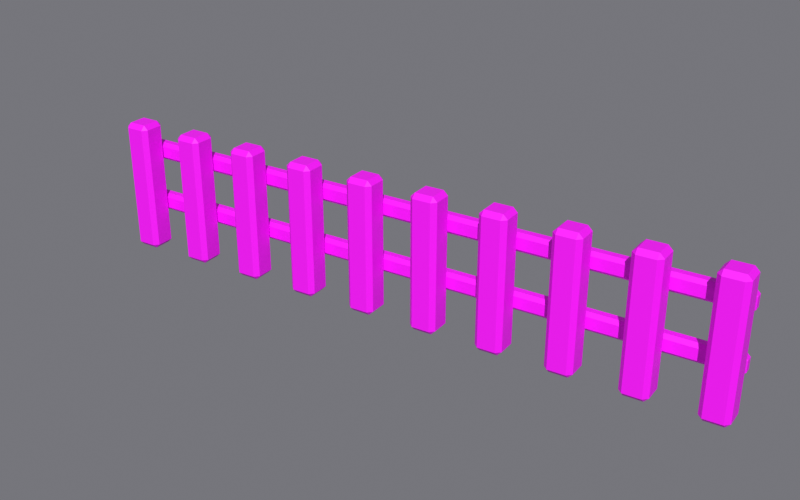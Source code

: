 # Source: PicketFence.blend  (saved by Blender 5.2.44; exported with 4.5.12 LTS)
import bpy
from mathutils import Matrix  # noqa: F401  (used for matrix-valued properties, if any)

bpy.ops.wm.read_factory_settings(use_empty=True)
scene = bpy.context.scene
scene.name = 'Scene'

# ---- images (referenced by path relative to the original .blend; pixels are not part of the script)
import os
ASSET_DIR = os.environ.get("B2B_ASSET_DIR", "")  # directory of the original .blend (textures are referenced by path, not embedded)
HERE = os.path.dirname(os.path.abspath(__file__))  # packed textures are extracted next to this script under _unpacked/

def load_image(name, relpath, width, height, colorspace="sRGB"):
    """Load a texture the original file referenced (path relative to the .blend, or extracted next to this script)."""
    p = next((c for c in (os.path.join(HERE, relpath), os.path.join(ASSET_DIR, relpath)) if relpath and os.path.exists(c)), "")
    if p:
        img = bpy.data.images.load(p, check_existing=True)
        img.name = name
    else:  # same state as the original file: an image datablock whose file is absent (Cycles renders it pink)
        img = bpy.data.images.new(name, width, height)
        img.source = "FILE"
        img.filepath = "//" + (relpath or name)
    img.colorspace_settings.name = colorspace
    return img
img_toypalette_png = load_image('ToyPalette.png', 'ToyPalette.png', 1024, 1024, 'sRGB')

# ---- materials (node trees are filled in below, after node groups)
mat_toypalette = bpy.data.materials.new('ToyPalette')

# ---- material node trees
mat_toypalette.use_nodes = True; mat_toypalette.node_tree.nodes.clear()
_N = mat_toypalette.node_tree.nodes; _L = mat_toypalette.node_tree.links
n0 = _N.new('ShaderNodeBsdfPrincipled'); n0.name = 'Principled BSDF'; n0.location = (-200, 100)
n0.inputs[2].default_value = 0.6
n0.inputs[10].default_value = 0.005
n1 = _N.new('ShaderNodeOutputMaterial'); n1.name = 'Material Output'; n1.location = (200, 100)
n2 = _N.new('ShaderNodeTexImage'); n2.name = 'Image Texture'; n2.location = (0, 0)
n2.image = img_toypalette_png
n2.interpolation = 'Closest'
_L.new(n0.outputs[0], n1.inputs[0])
_L.new(n2.outputs[0], n0.inputs[0])
n1.is_active_output = True

# ---- world
world_world = bpy.data.worlds.new('World'); scene.world = world_world
world_world.use_nodes = True; world_world.node_tree.nodes.clear()
_N = world_world.node_tree.nodes; _L = world_world.node_tree.links
n0 = _N.new('ShaderNodeBackground'); n0.name = 'Background'; n0.location = (-200, 100)
n0.inputs[0].default_value = (0.18, 0.18, 0.2, 1.0)
n1 = _N.new('ShaderNodeOutputWorld'); n1.name = 'World Output'; n1.location = (200, 100)
_L.new(n0.outputs[0], n1.inputs[0])
n1.is_active_output = True
world_world.color = (0.18, 0.18, 0.2)

# ---- cameras
cam_camera = bpy.data.cameras.new('Camera')
cam_camera.clip_start = 0.001
cam_camera.clip_end = 100.0

# ---- lights
light_sun = bpy.data.lights.new('Sun', 'SUN')
light_sun.energy = 3.0

# ---- meshes
me_picketfence_posts = bpy.data.meshes.new('PicketFence_Posts')
me_picketfence_posts.from_pydata([(-0.006, -0.006, 0.0), (-0.006, -0.006, 0.06), (-0.006, 0.006, 0.0), (-0.006, 0.006, 0.06), (0.006, -0.006, 0.0), (0.006, -0.006, 0.06), (0.006, 0.006, 0.0), (0.006, 0.006, 0.06)], [], [(0, 1, 3, 2), (2, 3, 7, 6), (6, 7, 5, 4), (4, 5, 1, 0), (2, 6, 4, 0), (7, 3, 1, 5)])
_uv = me_picketfence_posts.uv_layers.new(name='UVMap')
_uv.uv.foreach_set('vector', [0.3125, 0.8125, 0.3125, 0.8125, 0.3125, 0.8125, 0.3125, 0.8125, 0.3125, 0.8125, 0.3125, 0.8125, 0.3125, 0.8125, 0.3125, 0.8125, 0.3125, 0.8125, 0.3125, 0.8125, 0.3125, 0.8125, 0.3125, 0.8125, 0.3125, 0.8125, 0.3125, 0.8125, 0.3125, 0.8125, 0.3125, 0.8125, 0.3125, 0.8125, 0.3125, 0.8125, 0.3125, 0.8125, 0.3125, 0.8125, 0.3125, 0.8125, 0.3125, 0.8125, 0.3125, 0.8125, 0.3125, 0.8125])
me_picketfence_posts.materials.append(mat_toypalette)
me_picketfence_posts.update()
me_picketfence_raillower = bpy.data.meshes.new('PicketFence_RailLower')
me_picketfence_raillower.from_pydata([(-0.006, 0.005, 0.016), (-0.006, 0.005, 0.024), (-0.006, 0.011, 0.016), (-0.006, 0.011, 0.024), (0.276, 0.005, 0.016), (0.276, 0.005, 0.024), (0.276, 0.011, 0.016), (0.276, 0.011, 0.024)], [], [(0, 1, 3, 2), (2, 3, 7, 6), (6, 7, 5, 4), (4, 5, 1, 0), (2, 6, 4, 0), (7, 3, 1, 5)])
_uv = me_picketfence_raillower.uv_layers.new(name='UVMap')
_uv.uv.foreach_set('vector', [0.3125, 0.8125, 0.3125, 0.8125, 0.3125, 0.8125, 0.3125, 0.8125, 0.3125, 0.8125, 0.3125, 0.8125, 0.3125, 0.8125, 0.3125, 0.8125, 0.3125, 0.8125, 0.3125, 0.8125, 0.3125, 0.8125, 0.3125, 0.8125, 0.3125, 0.8125, 0.3125, 0.8125, 0.3125, 0.8125, 0.3125, 0.8125, 0.3125, 0.8125, 0.3125, 0.8125, 0.3125, 0.8125, 0.3125, 0.8125, 0.3125, 0.8125, 0.3125, 0.8125, 0.3125, 0.8125, 0.3125, 0.8125])
me_picketfence_raillower.materials.append(mat_toypalette)
me_picketfence_raillower.update()
me_picketfence_railupper = bpy.data.meshes.new('PicketFence_RailUpper')
me_picketfence_railupper.from_pydata([(-0.006, 0.005, 0.041), (-0.006, 0.005, 0.049), (-0.006, 0.011, 0.041), (-0.006, 0.011, 0.049), (0.276, 0.005, 0.041), (0.276, 0.005, 0.049), (0.276, 0.011, 0.041), (0.276, 0.011, 0.049)], [], [(0, 1, 3, 2), (2, 3, 7, 6), (6, 7, 5, 4), (4, 5, 1, 0), (2, 6, 4, 0), (7, 3, 1, 5)])
_uv = me_picketfence_railupper.uv_layers.new(name='UVMap')
_uv.uv.foreach_set('vector', [0.3125, 0.8125, 0.3125, 0.8125, 0.3125, 0.8125, 0.3125, 0.8125, 0.3125, 0.8125, 0.3125, 0.8125, 0.3125, 0.8125, 0.3125, 0.8125, 0.3125, 0.8125, 0.3125, 0.8125, 0.3125, 0.8125, 0.3125, 0.8125, 0.3125, 0.8125, 0.3125, 0.8125, 0.3125, 0.8125, 0.3125, 0.8125, 0.3125, 0.8125, 0.3125, 0.8125, 0.3125, 0.8125, 0.3125, 0.8125, 0.3125, 0.8125, 0.3125, 0.8125, 0.3125, 0.8125, 0.3125, 0.8125])
me_picketfence_railupper.materials.append(mat_toypalette)
me_picketfence_railupper.update()

# ---- objects
ob_picketfence = bpy.data.objects.new('PicketFence', None)
ob_picketfence_posts = bpy.data.objects.new('PicketFence_Posts', me_picketfence_posts)
ob_picketfence_raillower = bpy.data.objects.new('PicketFence_RailLower', me_picketfence_raillower)
ob_picketfence_railupper = bpy.data.objects.new('PicketFence_RailUpper', me_picketfence_railupper)
ob_camera = bpy.data.objects.new('Camera', cam_camera)
ob_sun = bpy.data.objects.new('Sun', light_sun)

# ---- transforms, parenting, visibility, modifiers, constraints
ob_picketfence.location = (0.0, 0.0, 0.0)
ob_picketfence.empty_display_size = 0.05
ob_picketfence_posts.parent = ob_picketfence
ob_picketfence_posts.location = (0.0, 0.0, 0.0)
_m = ob_picketfence_posts.modifiers.new('Bevel', 'BEVEL')
_m.width = 0.002
_m.width_pct = 0.002
_m = ob_picketfence_posts.modifiers.new('Array', 'ARRAY')
_m.count = 10
_m.relative_offset_displace = (2.5, 0.0, 0.0)
ob_picketfence_raillower.parent = ob_picketfence
ob_picketfence_raillower.location = (0.0, 0.0, 0.0)
_m = ob_picketfence_raillower.modifiers.new('Bevel', 'BEVEL')
_m.width = 0.0015
_m.width_pct = 0.0015
ob_picketfence_railupper.parent = ob_picketfence
ob_picketfence_railupper.location = (0.0, 0.0, 0.0)
_m = ob_picketfence_railupper.modifiers.new('Bevel', 'BEVEL')
_m.width = 0.0015
_m.width_pct = 0.0015
ob_camera.location = (0.3532, -0.3369, 0.2239)
ob_camera.rotation_euler = (1.123, -5.973e-08, 0.5713)
ob_sun.location = (0.0, 0.0, 0.0)
ob_sun.rotation_euler = (0.8727, 0.0, 0.5236)

# ---- collection membership
scene.collection.objects.link(ob_picketfence)
scene.collection.objects.link(ob_picketfence_posts)
scene.collection.objects.link(ob_picketfence_raillower)
scene.collection.objects.link(ob_picketfence_railupper)
scene.collection.objects.link(ob_camera)
scene.collection.objects.link(ob_sun)

# ---- scene / render settings (as saved in the file)
scene.camera = ob_camera
scene.frame_start = 1; scene.frame_end = 250; scene.frame_set(1)
scene.render.engine = 'BLENDER_EEVEE_NEXT'
scene.render.resolution_x = 800
scene.render.resolution_y = 500
scene.render.bake_bias = 0.0
scene.render.bake_samples = 0
scene.render.compositor_device = 'GPU'
scene.eevee.taa_render_samples = 16
scene.eevee.use_volume_custom_range = False
scene.eevee.fast_gi_thickness_near = 0.1
scene.eevee.fast_gi_thickness_far = 0.0
scene.eevee.ray_tracing_options.screen_trace_thickness = 0.1
scene.view_settings.view_transform = 'Standard'
bpy.context.view_layer.update()
